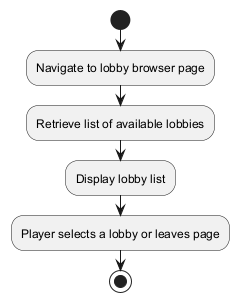

The diagram above was rendered by PlantUML. Its source (embedded in the PNG):
@startuml
start
:Navigate to lobby browser page;
:Retrieve list of available lobbies;
:Display lobby list;
:Player selects a lobby or leaves page;
stop
@enduml